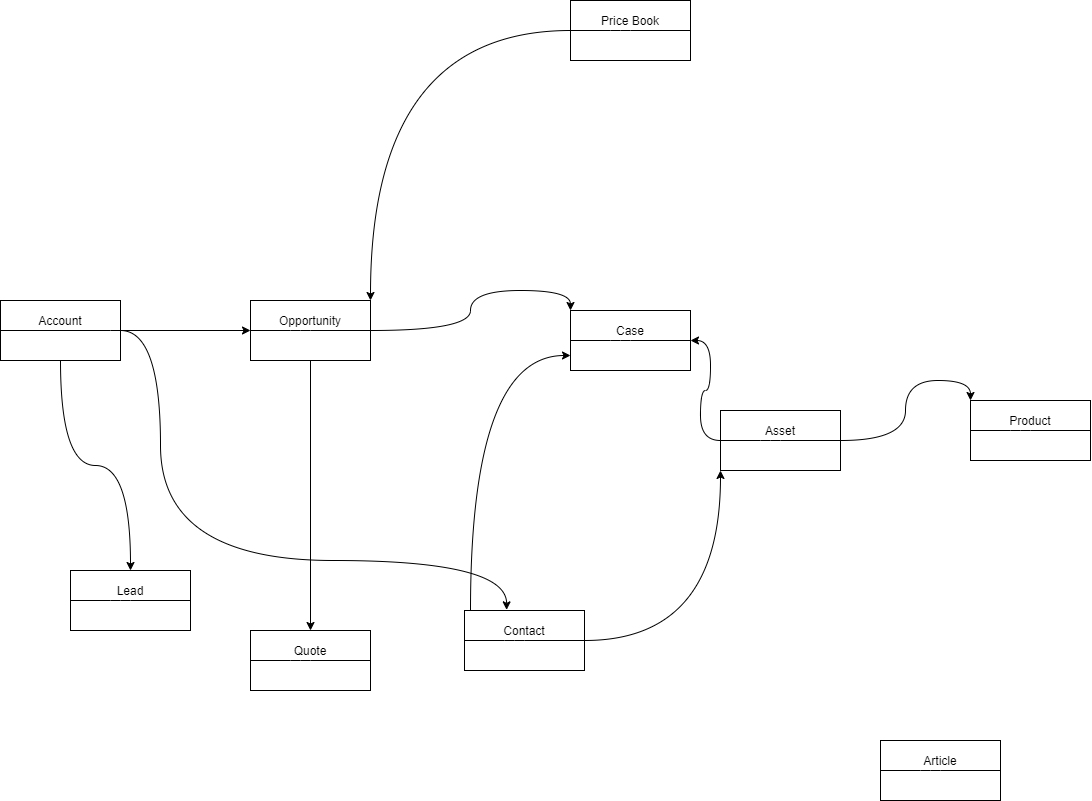

The diagram above was exported from draw.io. Its source (the exported page's mxGraphModel, read from the mxfile embedded in the PNG):
<mxGraphModel dx="1370" dy="570" grid="1" gridSize="10" guides="1" tooltips="1" connect="1" arrows="1" fold="1" page="1" pageScale="1" pageWidth="827" pageHeight="1169" math="0" shadow="0">
  <root>
    <mxCell id="0" />
    <mxCell id="1" parent="0" />
    <mxCell id="iMFSbSjBO0eTc76hK5sD-16" style="edgeStyle=orthogonalEdgeStyle;curved=1;rounded=0;orthogonalLoop=1;jettySize=auto;html=1;entryX=0.351;entryY=-0.011;entryDx=0;entryDy=0;entryPerimeter=0;" parent="1" source="oF02HZjZ3Vcs48DYdPVI-1" target="oF02HZjZ3Vcs48DYdPVI-5" edge="1">
      <mxGeometry relative="1" as="geometry">
        <Array as="points">
          <mxPoint x="110" y="600" />
          <mxPoint x="456" y="600" />
        </Array>
      </mxGeometry>
    </mxCell>
    <mxCell id="iMFSbSjBO0eTc76hK5sD-36" style="edgeStyle=orthogonalEdgeStyle;curved=1;rounded=0;orthogonalLoop=1;jettySize=auto;html=1;entryX=0;entryY=0.5;entryDx=0;entryDy=0;" parent="1" source="oF02HZjZ3Vcs48DYdPVI-1" target="iMFSbSjBO0eTc76hK5sD-1" edge="1">
      <mxGeometry relative="1" as="geometry" />
    </mxCell>
    <mxCell id="iMFSbSjBO0eTc76hK5sD-41" style="edgeStyle=orthogonalEdgeStyle;curved=1;rounded=0;orthogonalLoop=1;jettySize=auto;html=1;entryX=0.5;entryY=0;entryDx=0;entryDy=0;" parent="1" source="oF02HZjZ3Vcs48DYdPVI-1" target="iMFSbSjBO0eTc76hK5sD-38" edge="1">
      <mxGeometry relative="1" as="geometry" />
    </mxCell>
    <mxCell id="oF02HZjZ3Vcs48DYdPVI-1" value="" style="rounded=0;whiteSpace=wrap;html=1;" parent="1" vertex="1">
      <mxGeometry x="-50" y="340" width="120" height="60" as="geometry" />
    </mxCell>
    <mxCell id="oF02HZjZ3Vcs48DYdPVI-2" value="" style="endArrow=none;html=1;exitX=0;exitY=0.5;exitDx=0;exitDy=0;" parent="1" source="oF02HZjZ3Vcs48DYdPVI-1" edge="1">
      <mxGeometry width="50" height="50" relative="1" as="geometry">
        <mxPoint x="60" y="390" as="sourcePoint" />
        <mxPoint x="140" y="370" as="targetPoint" />
        <Array as="points">
          <mxPoint x="70" y="370" />
        </Array>
      </mxGeometry>
    </mxCell>
    <mxCell id="oF02HZjZ3Vcs48DYdPVI-3" value="Account&lt;br&gt;" style="text;html=1;strokeColor=none;fillColor=none;align=center;verticalAlign=middle;whiteSpace=wrap;rounded=0;" parent="1" vertex="1">
      <mxGeometry x="-10" y="350" width="40" height="20" as="geometry" />
    </mxCell>
    <mxCell id="iMFSbSjBO0eTc76hK5sD-15" style="edgeStyle=orthogonalEdgeStyle;curved=1;rounded=0;orthogonalLoop=1;jettySize=auto;html=1;entryX=0;entryY=0.75;entryDx=0;entryDy=0;" parent="1" source="oF02HZjZ3Vcs48DYdPVI-5" target="iMFSbSjBO0eTc76hK5sD-12" edge="1">
      <mxGeometry relative="1" as="geometry">
        <mxPoint x="450" y="410" as="targetPoint" />
        <Array as="points">
          <mxPoint x="420" y="395" />
        </Array>
      </mxGeometry>
    </mxCell>
    <mxCell id="iMFSbSjBO0eTc76hK5sD-22" value="" style="edgeStyle=orthogonalEdgeStyle;curved=1;rounded=0;orthogonalLoop=1;jettySize=auto;html=1;entryX=0;entryY=1;entryDx=0;entryDy=0;" parent="1" source="oF02HZjZ3Vcs48DYdPVI-5" target="iMFSbSjBO0eTc76hK5sD-18" edge="1">
      <mxGeometry relative="1" as="geometry">
        <mxPoint x="614" y="680" as="targetPoint" />
      </mxGeometry>
    </mxCell>
    <mxCell id="oF02HZjZ3Vcs48DYdPVI-5" value="" style="rounded=0;whiteSpace=wrap;html=1;" parent="1" vertex="1">
      <mxGeometry x="414" y="650" width="120" height="60" as="geometry" />
    </mxCell>
    <mxCell id="oF02HZjZ3Vcs48DYdPVI-6" value="" style="endArrow=none;html=1;exitX=0;exitY=0.5;exitDx=0;exitDy=0;entryX=1;entryY=0.5;entryDx=0;entryDy=0;" parent="1" source="oF02HZjZ3Vcs48DYdPVI-5" target="oF02HZjZ3Vcs48DYdPVI-5" edge="1">
      <mxGeometry width="50" height="50" relative="1" as="geometry">
        <mxPoint x="454" y="700" as="sourcePoint" />
        <mxPoint x="534" y="670" as="targetPoint" />
        <Array as="points">
          <mxPoint x="464" y="680" />
        </Array>
      </mxGeometry>
    </mxCell>
    <mxCell id="oF02HZjZ3Vcs48DYdPVI-7" value="Contact&lt;br&gt;" style="text;html=1;strokeColor=none;fillColor=none;align=center;verticalAlign=middle;whiteSpace=wrap;rounded=0;" parent="1" vertex="1">
      <mxGeometry x="454" y="660" width="40" height="20" as="geometry" />
    </mxCell>
    <mxCell id="iMFSbSjBO0eTc76hK5sD-35" style="edgeStyle=orthogonalEdgeStyle;curved=1;rounded=0;orthogonalLoop=1;jettySize=auto;html=1;entryX=0;entryY=0;entryDx=0;entryDy=0;" parent="1" source="iMFSbSjBO0eTc76hK5sD-1" target="iMFSbSjBO0eTc76hK5sD-12" edge="1">
      <mxGeometry relative="1" as="geometry" />
    </mxCell>
    <mxCell id="iMFSbSjBO0eTc76hK5sD-42" style="edgeStyle=orthogonalEdgeStyle;curved=1;rounded=0;orthogonalLoop=1;jettySize=auto;html=1;entryX=0.5;entryY=0;entryDx=0;entryDy=0;" parent="1" source="iMFSbSjBO0eTc76hK5sD-1" target="iMFSbSjBO0eTc76hK5sD-28" edge="1">
      <mxGeometry relative="1" as="geometry" />
    </mxCell>
    <mxCell id="iMFSbSjBO0eTc76hK5sD-1" value="" style="rounded=0;whiteSpace=wrap;html=1;" parent="1" vertex="1">
      <mxGeometry x="200" y="340" width="120" height="60" as="geometry" />
    </mxCell>
    <mxCell id="iMFSbSjBO0eTc76hK5sD-2" value="" style="endArrow=none;html=1;exitX=0;exitY=0.5;exitDx=0;exitDy=0;entryX=1;entryY=0.5;entryDx=0;entryDy=0;" parent="1" source="iMFSbSjBO0eTc76hK5sD-1" target="iMFSbSjBO0eTc76hK5sD-1" edge="1">
      <mxGeometry width="50" height="50" relative="1" as="geometry">
        <mxPoint x="240" y="390" as="sourcePoint" />
        <mxPoint x="320" y="360" as="targetPoint" />
        <Array as="points">
          <mxPoint x="250" y="370" />
        </Array>
      </mxGeometry>
    </mxCell>
    <mxCell id="iMFSbSjBO0eTc76hK5sD-4" value="Opportunity" style="text;html=1;strokeColor=none;fillColor=none;align=center;verticalAlign=middle;whiteSpace=wrap;rounded=0;" parent="1" vertex="1">
      <mxGeometry x="240" y="350" width="40" height="20" as="geometry" />
    </mxCell>
    <mxCell id="iMFSbSjBO0eTc76hK5sD-11" style="edgeStyle=orthogonalEdgeStyle;curved=1;rounded=0;orthogonalLoop=1;jettySize=auto;html=1;entryX=1;entryY=0;entryDx=0;entryDy=0;" parent="1" source="iMFSbSjBO0eTc76hK5sD-5" target="iMFSbSjBO0eTc76hK5sD-1" edge="1">
      <mxGeometry relative="1" as="geometry">
        <mxPoint x="350" y="350" as="targetPoint" />
      </mxGeometry>
    </mxCell>
    <mxCell id="iMFSbSjBO0eTc76hK5sD-5" value="" style="rounded=0;whiteSpace=wrap;html=1;" parent="1" vertex="1">
      <mxGeometry x="520" y="40" width="120" height="60" as="geometry" />
    </mxCell>
    <mxCell id="iMFSbSjBO0eTc76hK5sD-6" value="" style="endArrow=none;html=1;exitX=0;exitY=0.5;exitDx=0;exitDy=0;entryX=1;entryY=0.5;entryDx=0;entryDy=0;" parent="1" source="iMFSbSjBO0eTc76hK5sD-5" target="iMFSbSjBO0eTc76hK5sD-5" edge="1">
      <mxGeometry width="50" height="50" relative="1" as="geometry">
        <mxPoint x="560" y="90" as="sourcePoint" />
        <mxPoint x="640" y="60" as="targetPoint" />
        <Array as="points">
          <mxPoint x="570" y="70" />
        </Array>
      </mxGeometry>
    </mxCell>
    <mxCell id="iMFSbSjBO0eTc76hK5sD-7" value="Price Book" style="text;html=1;strokeColor=none;fillColor=none;align=center;verticalAlign=middle;whiteSpace=wrap;rounded=0;" parent="1" vertex="1">
      <mxGeometry x="545" y="50" width="70" height="20" as="geometry" />
    </mxCell>
    <mxCell id="iMFSbSjBO0eTc76hK5sD-12" value="" style="rounded=0;whiteSpace=wrap;html=1;" parent="1" vertex="1">
      <mxGeometry x="520" y="350" width="120" height="60" as="geometry" />
    </mxCell>
    <mxCell id="iMFSbSjBO0eTc76hK5sD-13" value="" style="endArrow=none;html=1;exitX=0;exitY=0.5;exitDx=0;exitDy=0;entryX=1;entryY=0.5;entryDx=0;entryDy=0;" parent="1" source="iMFSbSjBO0eTc76hK5sD-12" target="iMFSbSjBO0eTc76hK5sD-12" edge="1">
      <mxGeometry width="50" height="50" relative="1" as="geometry">
        <mxPoint x="560" y="400" as="sourcePoint" />
        <mxPoint x="640" y="370" as="targetPoint" />
        <Array as="points">
          <mxPoint x="570" y="380" />
        </Array>
      </mxGeometry>
    </mxCell>
    <mxCell id="iMFSbSjBO0eTc76hK5sD-14" value="Case" style="text;html=1;strokeColor=none;fillColor=none;align=center;verticalAlign=middle;whiteSpace=wrap;rounded=0;" parent="1" vertex="1">
      <mxGeometry x="560" y="360" width="40" height="20" as="geometry" />
    </mxCell>
    <mxCell id="iMFSbSjBO0eTc76hK5sD-23" style="edgeStyle=orthogonalEdgeStyle;curved=1;rounded=0;orthogonalLoop=1;jettySize=auto;html=1;entryX=1;entryY=0.5;entryDx=0;entryDy=0;" parent="1" source="iMFSbSjBO0eTc76hK5sD-18" target="iMFSbSjBO0eTc76hK5sD-12" edge="1">
      <mxGeometry relative="1" as="geometry" />
    </mxCell>
    <mxCell id="iMFSbSjBO0eTc76hK5sD-27" style="edgeStyle=orthogonalEdgeStyle;curved=1;rounded=0;orthogonalLoop=1;jettySize=auto;html=1;entryX=0;entryY=0;entryDx=0;entryDy=0;" parent="1" source="iMFSbSjBO0eTc76hK5sD-18" target="iMFSbSjBO0eTc76hK5sD-24" edge="1">
      <mxGeometry relative="1" as="geometry" />
    </mxCell>
    <mxCell id="iMFSbSjBO0eTc76hK5sD-18" value="" style="rounded=0;whiteSpace=wrap;html=1;" parent="1" vertex="1">
      <mxGeometry x="670" y="450" width="120" height="60" as="geometry" />
    </mxCell>
    <mxCell id="iMFSbSjBO0eTc76hK5sD-19" value="" style="endArrow=none;html=1;exitX=0;exitY=0.5;exitDx=0;exitDy=0;entryX=1;entryY=0.5;entryDx=0;entryDy=0;" parent="1" source="iMFSbSjBO0eTc76hK5sD-18" target="iMFSbSjBO0eTc76hK5sD-18" edge="1">
      <mxGeometry width="50" height="50" relative="1" as="geometry">
        <mxPoint x="710" y="500" as="sourcePoint" />
        <mxPoint x="790" y="470" as="targetPoint" />
        <Array as="points">
          <mxPoint x="720" y="480" />
        </Array>
      </mxGeometry>
    </mxCell>
    <mxCell id="iMFSbSjBO0eTc76hK5sD-20" value="Asset" style="text;html=1;strokeColor=none;fillColor=none;align=center;verticalAlign=middle;whiteSpace=wrap;rounded=0;" parent="1" vertex="1">
      <mxGeometry x="710" y="460" width="40" height="20" as="geometry" />
    </mxCell>
    <mxCell id="iMFSbSjBO0eTc76hK5sD-24" value="" style="rounded=0;whiteSpace=wrap;html=1;" parent="1" vertex="1">
      <mxGeometry x="920" y="440" width="120" height="60" as="geometry" />
    </mxCell>
    <mxCell id="iMFSbSjBO0eTc76hK5sD-25" value="" style="endArrow=none;html=1;exitX=0;exitY=0.5;exitDx=0;exitDy=0;entryX=1;entryY=0.5;entryDx=0;entryDy=0;" parent="1" source="iMFSbSjBO0eTc76hK5sD-24" target="iMFSbSjBO0eTc76hK5sD-24" edge="1">
      <mxGeometry width="50" height="50" relative="1" as="geometry">
        <mxPoint x="960" y="490" as="sourcePoint" />
        <mxPoint x="1040" y="460" as="targetPoint" />
        <Array as="points">
          <mxPoint x="970" y="470" />
        </Array>
      </mxGeometry>
    </mxCell>
    <mxCell id="iMFSbSjBO0eTc76hK5sD-26" value="Product" style="text;html=1;strokeColor=none;fillColor=none;align=center;verticalAlign=middle;whiteSpace=wrap;rounded=0;" parent="1" vertex="1">
      <mxGeometry x="960" y="450" width="40" height="20" as="geometry" />
    </mxCell>
    <mxCell id="iMFSbSjBO0eTc76hK5sD-28" value="" style="rounded=0;whiteSpace=wrap;html=1;" parent="1" vertex="1">
      <mxGeometry x="200" y="670" width="120" height="60" as="geometry" />
    </mxCell>
    <mxCell id="iMFSbSjBO0eTc76hK5sD-29" value="" style="endArrow=none;html=1;exitX=0;exitY=0.5;exitDx=0;exitDy=0;entryX=1;entryY=0.5;entryDx=0;entryDy=0;" parent="1" source="iMFSbSjBO0eTc76hK5sD-28" target="iMFSbSjBO0eTc76hK5sD-28" edge="1">
      <mxGeometry width="50" height="50" relative="1" as="geometry">
        <mxPoint x="240" y="720" as="sourcePoint" />
        <mxPoint x="320" y="690" as="targetPoint" />
        <Array as="points">
          <mxPoint x="250" y="700" />
        </Array>
      </mxGeometry>
    </mxCell>
    <mxCell id="iMFSbSjBO0eTc76hK5sD-30" value="Quote" style="text;html=1;strokeColor=none;fillColor=none;align=center;verticalAlign=middle;whiteSpace=wrap;rounded=0;" parent="1" vertex="1">
      <mxGeometry x="240" y="680" width="40" height="20" as="geometry" />
    </mxCell>
    <mxCell id="iMFSbSjBO0eTc76hK5sD-31" value="" style="rounded=0;whiteSpace=wrap;html=1;" parent="1" vertex="1">
      <mxGeometry x="830" y="780" width="120" height="60" as="geometry" />
    </mxCell>
    <mxCell id="iMFSbSjBO0eTc76hK5sD-32" value="" style="endArrow=none;html=1;exitX=0;exitY=0.5;exitDx=0;exitDy=0;entryX=1;entryY=0.5;entryDx=0;entryDy=0;" parent="1" source="iMFSbSjBO0eTc76hK5sD-31" target="iMFSbSjBO0eTc76hK5sD-31" edge="1">
      <mxGeometry width="50" height="50" relative="1" as="geometry">
        <mxPoint x="870" y="830" as="sourcePoint" />
        <mxPoint x="950" y="800" as="targetPoint" />
        <Array as="points">
          <mxPoint x="880" y="810" />
        </Array>
      </mxGeometry>
    </mxCell>
    <mxCell id="iMFSbSjBO0eTc76hK5sD-33" value="Article" style="text;html=1;strokeColor=none;fillColor=none;align=center;verticalAlign=middle;whiteSpace=wrap;rounded=0;" parent="1" vertex="1">
      <mxGeometry x="870" y="790" width="40" height="20" as="geometry" />
    </mxCell>
    <mxCell id="iMFSbSjBO0eTc76hK5sD-38" value="" style="rounded=0;whiteSpace=wrap;html=1;" parent="1" vertex="1">
      <mxGeometry x="20" y="610" width="120" height="60" as="geometry" />
    </mxCell>
    <mxCell id="iMFSbSjBO0eTc76hK5sD-39" value="" style="endArrow=none;html=1;exitX=0;exitY=0.5;exitDx=0;exitDy=0;entryX=1;entryY=0.5;entryDx=0;entryDy=0;" parent="1" source="iMFSbSjBO0eTc76hK5sD-38" target="iMFSbSjBO0eTc76hK5sD-38" edge="1">
      <mxGeometry width="50" height="50" relative="1" as="geometry">
        <mxPoint x="60" y="660" as="sourcePoint" />
        <mxPoint x="140" y="630" as="targetPoint" />
        <Array as="points">
          <mxPoint x="70" y="640" />
        </Array>
      </mxGeometry>
    </mxCell>
    <mxCell id="iMFSbSjBO0eTc76hK5sD-40" value="Lead" style="text;html=1;strokeColor=none;fillColor=none;align=center;verticalAlign=middle;whiteSpace=wrap;rounded=0;" parent="1" vertex="1">
      <mxGeometry x="45" y="620" width="70" height="20" as="geometry" />
    </mxCell>
  </root>
</mxGraphModel>